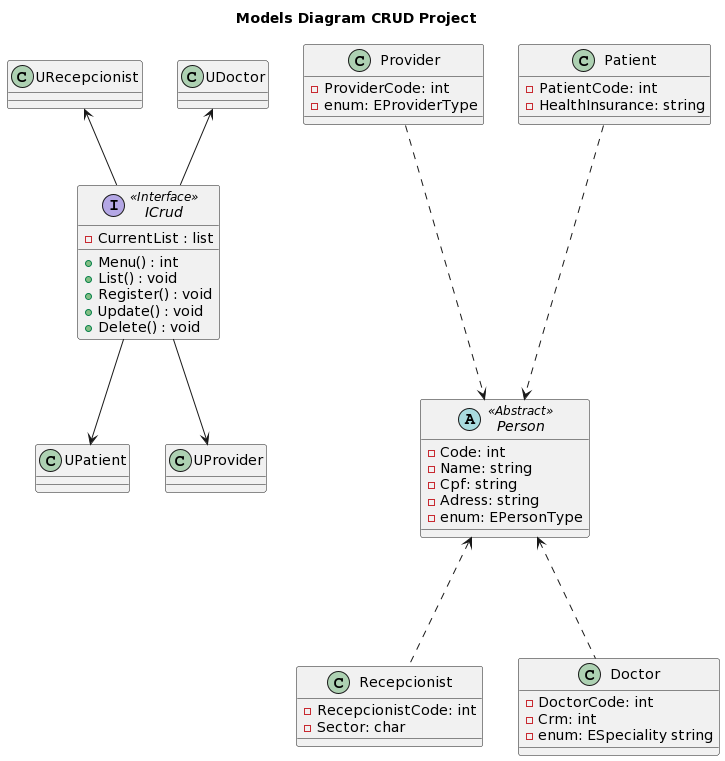

The diagram above was rendered by PlantUML. Its source (embedded in the PNG):
@startuml
title Models Diagram CRUD Project


abstract class Person <<Abstract>> {
  - Code: int
  - Name: string
  - Cpf: string
  - Adress: string
  - enum: EPersonType
}

class Patient { 
 - PatientCode: int
 - HealthInsurance: string
}
class Provider { 
 - ProviderCode: int 
 - enum: EProviderType
}

class Recepcionist { 
 - RecepcionistCode: int 
 - Sector: char
}

class Doctor { 
 - DoctorCode: int
 - Crm: int 
 - enum: ESpeciality string
}

interface ICrud <<Interface>> {
  
  - CurrentList : list
  + Menu() : int
  + List() : void
  + Register() : void
  + Update() : void
  + Delete() : void
  
  

}


Person <..up- Patient
Person <..up- Provider
Person <..down- Doctor
Person <..down- Recepcionist
UPatient <-up- ICrud
UProvider <-up- ICrud
URecepcionist <-down- ICrud
UDoctor <-down- ICrud
@enduml